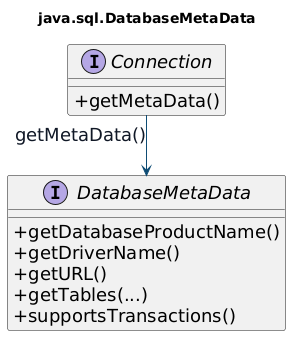

The diagram above was rendered by PlantUML. Its source (embedded in the PNG):
@startuml
title java.sql.DatabaseMetaData

skinparam shadowing false
skinparam backgroundColor transparent
skinparam classAttributeIconSize 0
skinparam defaultFontSize 18
skinparam linetype ortho
skinparam interface {
  BackgroundColor #EAF4FA
  BorderColor #154E75
  FontColor #111827
  FontSize 18
}
skinparam ArrowColor #0F4C75
skinparam ArrowFontColor #111827

interface Connection {
  +getMetaData()
}

interface DatabaseMetaData {
  +getDatabaseProductName()
  +getDriverName()
  +getURL()
  +getTables(...)
  +supportsTransactions()
}

Connection --> DatabaseMetaData : getMetaData()

@enduml